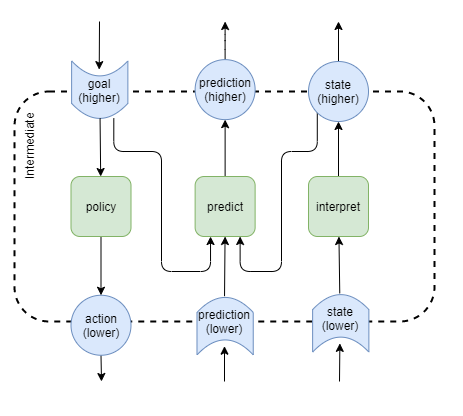

The diagram above was exported from draw.io. Its source (the exported page's mxGraphModel, read from the mxfile embedded in the PNG):
<mxGraphModel dx="749" dy="554" grid="1" gridSize="10" guides="1" tooltips="1" connect="1" arrows="1" fold="1" page="1" pageScale="1" pageWidth="827" pageHeight="1169" math="0" shadow="0">
  <root>
    <mxCell id="f5GB5n-VsOJGhzoW7WnW-0" />
    <mxCell id="f5GB5n-VsOJGhzoW7WnW-1" parent="f5GB5n-VsOJGhzoW7WnW-0" />
    <mxCell id="f5GB5n-VsOJGhzoW7WnW-2" style="edgeStyle=none;rounded=0;orthogonalLoop=1;jettySize=auto;html=1;strokeWidth=1;" edge="1" parent="f5GB5n-VsOJGhzoW7WnW-1" target="f5GB5n-VsOJGhzoW7WnW-15">
      <mxGeometry relative="1" as="geometry">
        <mxPoint x="415" y="760" as="sourcePoint" />
      </mxGeometry>
    </mxCell>
    <mxCell id="f5GB5n-VsOJGhzoW7WnW-3" value="" style="rounded=1;whiteSpace=wrap;html=1;fillColor=none;dashed=1;strokeWidth=2;" vertex="1" parent="f5GB5n-VsOJGhzoW7WnW-1">
      <mxGeometry x="90" y="470" width="420" height="230" as="geometry" />
    </mxCell>
    <mxCell id="f5GB5n-VsOJGhzoW7WnW-4" style="edgeStyle=none;rounded=0;orthogonalLoop=1;jettySize=auto;html=1;strokeWidth=1;" edge="1" parent="f5GB5n-VsOJGhzoW7WnW-1" source="f5GB5n-VsOJGhzoW7WnW-5">
      <mxGeometry relative="1" as="geometry">
        <mxPoint x="177" y="760" as="targetPoint" />
      </mxGeometry>
    </mxCell>
    <mxCell id="f5GB5n-VsOJGhzoW7WnW-5" value="action&lt;br&gt;(lower)" style="ellipse;whiteSpace=wrap;html=1;aspect=fixed;rounded=1;strokeWidth=1;fillColor=#dae8fc;strokeColor=#6c8ebf;" vertex="1" parent="f5GB5n-VsOJGhzoW7WnW-1">
      <mxGeometry x="146.5" y="673.75" width="60" height="60" as="geometry" />
    </mxCell>
    <mxCell id="f5GB5n-VsOJGhzoW7WnW-6" style="edgeStyle=none;rounded=1;orthogonalLoop=1;jettySize=auto;html=1;strokeWidth=1;" edge="1" parent="f5GB5n-VsOJGhzoW7WnW-1" source="f5GB5n-VsOJGhzoW7WnW-7">
      <mxGeometry relative="1" as="geometry">
        <mxPoint x="414" y="400" as="targetPoint" />
      </mxGeometry>
    </mxCell>
    <mxCell id="f5GB5n-VsOJGhzoW7WnW-30" style="edgeStyle=orthogonalEdgeStyle;rounded=1;jumpStyle=arc;orthogonalLoop=1;jettySize=auto;html=1;entryX=0.75;entryY=1;entryDx=0;entryDy=0;startArrow=none;startFill=0;endArrow=classic;endFill=1;strokeWidth=1;fontSize=12;exitX=0;exitY=1;exitDx=0;exitDy=0;" edge="1" parent="f5GB5n-VsOJGhzoW7WnW-1" source="f5GB5n-VsOJGhzoW7WnW-7" target="f5GB5n-VsOJGhzoW7WnW-25">
      <mxGeometry relative="1" as="geometry">
        <Array as="points">
          <mxPoint x="393" y="530" />
          <mxPoint x="357" y="530" />
          <mxPoint x="357" y="650" />
          <mxPoint x="316" y="650" />
        </Array>
      </mxGeometry>
    </mxCell>
    <mxCell id="f5GB5n-VsOJGhzoW7WnW-7" value="state&lt;br&gt;(higher)" style="ellipse;whiteSpace=wrap;html=1;aspect=fixed;rounded=1;strokeWidth=1;fillColor=#dae8fc;strokeColor=#6c8ebf;verticalAlign=middle;" vertex="1" parent="f5GB5n-VsOJGhzoW7WnW-1">
      <mxGeometry x="384" y="440" width="60" height="60" as="geometry" />
    </mxCell>
    <mxCell id="f5GB5n-VsOJGhzoW7WnW-8" value="Intermediate" style="text;html=1;strokeColor=none;fillColor=none;align=center;verticalAlign=middle;whiteSpace=wrap;rounded=0;sketch=1;rotation=-90;" vertex="1" parent="f5GB5n-VsOJGhzoW7WnW-1">
      <mxGeometry x="65" y="515" width="80" height="20" as="geometry" />
    </mxCell>
    <mxCell id="f5GB5n-VsOJGhzoW7WnW-9" value="" style="shape=dataStorage;whiteSpace=wrap;html=1;fixedSize=1;rounded=1;strokeWidth=1;fillColor=#dae8fc;strokeColor=#6c8ebf;rotation=-90;size=15;horizontal=1;" vertex="1" parent="f5GB5n-VsOJGhzoW7WnW-1">
      <mxGeometry x="146.5" y="440" width="57.5" height="56.25" as="geometry" />
    </mxCell>
    <mxCell id="f5GB5n-VsOJGhzoW7WnW-10" style="edgeStyle=none;rounded=1;orthogonalLoop=1;jettySize=auto;html=1;strokeWidth=1;" edge="1" parent="f5GB5n-VsOJGhzoW7WnW-1" target="f5GB5n-VsOJGhzoW7WnW-12">
      <mxGeometry relative="1" as="geometry">
        <mxPoint x="175" y="400" as="sourcePoint" />
      </mxGeometry>
    </mxCell>
    <mxCell id="f5GB5n-VsOJGhzoW7WnW-11" style="edgeStyle=none;rounded=1;orthogonalLoop=1;jettySize=auto;html=1;endArrow=classic;endFill=1;strokeWidth=1;fontSize=12;" edge="1" parent="f5GB5n-VsOJGhzoW7WnW-1" source="f5GB5n-VsOJGhzoW7WnW-9" target="f5GB5n-VsOJGhzoW7WnW-17">
      <mxGeometry relative="1" as="geometry">
        <mxPoint x="260" y="430" as="sourcePoint" />
      </mxGeometry>
    </mxCell>
    <mxCell id="f5GB5n-VsOJGhzoW7WnW-12" value="goal&lt;br&gt;(higher)" style="text;html=1;strokeColor=none;fillColor=none;align=center;verticalAlign=middle;whiteSpace=wrap;rounded=0;sketch=1;rotation=0;" vertex="1" parent="f5GB5n-VsOJGhzoW7WnW-1">
      <mxGeometry x="149.62" y="448.12" width="50" height="41.88" as="geometry" />
    </mxCell>
    <mxCell id="f5GB5n-VsOJGhzoW7WnW-13" value="" style="shape=dataStorage;whiteSpace=wrap;html=1;fixedSize=1;rounded=1;strokeWidth=1;fillColor=#dae8fc;strokeColor=#6c8ebf;rotation=90;size=15;horizontal=1;" vertex="1" parent="f5GB5n-VsOJGhzoW7WnW-1">
      <mxGeometry x="387.5" y="673.7500000000001" width="57.5" height="56.25" as="geometry" />
    </mxCell>
    <mxCell id="f5GB5n-VsOJGhzoW7WnW-14" style="edgeStyle=none;rounded=1;orthogonalLoop=1;jettySize=auto;html=1;endArrow=classic;endFill=1;strokeWidth=1;fontSize=12;" edge="1" parent="f5GB5n-VsOJGhzoW7WnW-1" source="f5GB5n-VsOJGhzoW7WnW-15" target="f5GB5n-VsOJGhzoW7WnW-19">
      <mxGeometry relative="1" as="geometry" />
    </mxCell>
    <mxCell id="f5GB5n-VsOJGhzoW7WnW-15" value="state&lt;br&gt;(lower)" style="text;html=1;strokeColor=none;fillColor=none;align=center;verticalAlign=middle;whiteSpace=wrap;rounded=0;sketch=1;rotation=0;" vertex="1" parent="f5GB5n-VsOJGhzoW7WnW-1">
      <mxGeometry x="390.62" y="671.87" width="50" height="50" as="geometry" />
    </mxCell>
    <mxCell id="f5GB5n-VsOJGhzoW7WnW-16" style="edgeStyle=none;rounded=1;orthogonalLoop=1;jettySize=auto;html=1;endArrow=classic;endFill=1;strokeWidth=1;fontSize=12;" edge="1" parent="f5GB5n-VsOJGhzoW7WnW-1" source="f5GB5n-VsOJGhzoW7WnW-17" target="f5GB5n-VsOJGhzoW7WnW-5">
      <mxGeometry relative="1" as="geometry" />
    </mxCell>
    <mxCell id="f5GB5n-VsOJGhzoW7WnW-17" value="policy" style="rounded=1;whiteSpace=wrap;html=1;fontSize=12;fillColor=#d5e8d4;strokeColor=#82b366;" vertex="1" parent="f5GB5n-VsOJGhzoW7WnW-1">
      <mxGeometry x="146.5" y="555" width="60" height="60" as="geometry" />
    </mxCell>
    <mxCell id="f5GB5n-VsOJGhzoW7WnW-18" style="edgeStyle=none;rounded=1;orthogonalLoop=1;jettySize=auto;html=1;endArrow=classic;endFill=1;strokeWidth=1;fontSize=12;" edge="1" parent="f5GB5n-VsOJGhzoW7WnW-1" source="f5GB5n-VsOJGhzoW7WnW-19" target="f5GB5n-VsOJGhzoW7WnW-7">
      <mxGeometry relative="1" as="geometry" />
    </mxCell>
    <mxCell id="f5GB5n-VsOJGhzoW7WnW-19" value="interpret" style="rounded=1;whiteSpace=wrap;html=1;fontSize=12;fillColor=#d5e8d4;strokeColor=#82b366;" vertex="1" parent="f5GB5n-VsOJGhzoW7WnW-1">
      <mxGeometry x="384" y="555" width="60" height="60" as="geometry" />
    </mxCell>
    <mxCell id="f5GB5n-VsOJGhzoW7WnW-35" style="edgeStyle=orthogonalEdgeStyle;rounded=1;jumpStyle=arc;orthogonalLoop=1;jettySize=auto;html=1;startArrow=none;startFill=0;endArrow=classic;endFill=1;strokeWidth=1;fontSize=12;" edge="1" parent="f5GB5n-VsOJGhzoW7WnW-1" source="f5GB5n-VsOJGhzoW7WnW-25" target="f5GB5n-VsOJGhzoW7WnW-28">
      <mxGeometry relative="1" as="geometry" />
    </mxCell>
    <mxCell id="f5GB5n-VsOJGhzoW7WnW-25" value="predict" style="rounded=1;whiteSpace=wrap;html=1;fontSize=12;fillColor=#d5e8d4;strokeColor=#82b366;" vertex="1" parent="f5GB5n-VsOJGhzoW7WnW-1">
      <mxGeometry x="270.62" y="555" width="60" height="60" as="geometry" />
    </mxCell>
    <mxCell id="f5GB5n-VsOJGhzoW7WnW-36" style="edgeStyle=orthogonalEdgeStyle;rounded=1;jumpStyle=arc;orthogonalLoop=1;jettySize=auto;html=1;startArrow=none;startFill=0;endArrow=classic;endFill=1;strokeWidth=1;fontSize=12;" edge="1" parent="f5GB5n-VsOJGhzoW7WnW-1" source="f5GB5n-VsOJGhzoW7WnW-28">
      <mxGeometry relative="1" as="geometry">
        <mxPoint x="300.6200000000001" y="400" as="targetPoint" />
      </mxGeometry>
    </mxCell>
    <mxCell id="f5GB5n-VsOJGhzoW7WnW-28" value="prediction&lt;br&gt;(higher)" style="ellipse;whiteSpace=wrap;html=1;aspect=fixed;rounded=1;strokeWidth=1;fillColor=#dae8fc;strokeColor=#6c8ebf;" vertex="1" parent="f5GB5n-VsOJGhzoW7WnW-1">
      <mxGeometry x="270.62" y="438.13" width="60" height="60" as="geometry" />
    </mxCell>
    <mxCell id="f5GB5n-VsOJGhzoW7WnW-29" style="edgeStyle=orthogonalEdgeStyle;rounded=1;orthogonalLoop=1;jettySize=auto;html=1;endArrow=classic;endFill=1;strokeWidth=1;fontSize=12;entryX=0.25;entryY=1;entryDx=0;entryDy=0;exitX=0;exitY=0.75;exitDx=0;exitDy=0;" edge="1" parent="f5GB5n-VsOJGhzoW7WnW-1" source="f5GB5n-VsOJGhzoW7WnW-9" target="f5GB5n-VsOJGhzoW7WnW-25">
      <mxGeometry relative="1" as="geometry">
        <mxPoint x="260" y="430" as="sourcePoint" />
        <Array as="points">
          <mxPoint x="189" y="530" />
          <mxPoint x="237" y="530" />
          <mxPoint x="237" y="650" />
          <mxPoint x="286" y="650" />
          <mxPoint x="286" y="615" />
        </Array>
      </mxGeometry>
    </mxCell>
    <mxCell id="f5GB5n-VsOJGhzoW7WnW-31" style="edgeStyle=none;rounded=0;orthogonalLoop=1;jettySize=auto;html=1;strokeWidth=1;" edge="1" target="f5GB5n-VsOJGhzoW7WnW-33" parent="f5GB5n-VsOJGhzoW7WnW-1">
      <mxGeometry relative="1" as="geometry">
        <mxPoint x="300" y="760" as="sourcePoint" />
      </mxGeometry>
    </mxCell>
    <mxCell id="f5GB5n-VsOJGhzoW7WnW-32" value="" style="shape=dataStorage;whiteSpace=wrap;html=1;fixedSize=1;rounded=1;strokeWidth=1;fillColor=#dae8fc;strokeColor=#6c8ebf;rotation=90;size=15;horizontal=1;" vertex="1" parent="f5GB5n-VsOJGhzoW7WnW-1">
      <mxGeometry x="271.87" y="676.5600000000001" width="57.5" height="56.25" as="geometry" />
    </mxCell>
    <mxCell id="f5GB5n-VsOJGhzoW7WnW-34" style="edgeStyle=orthogonalEdgeStyle;rounded=1;jumpStyle=arc;orthogonalLoop=1;jettySize=auto;html=1;entryX=0.5;entryY=1;entryDx=0;entryDy=0;startArrow=none;startFill=0;endArrow=classic;endFill=1;strokeWidth=1;fontSize=12;" edge="1" parent="f5GB5n-VsOJGhzoW7WnW-1" source="f5GB5n-VsOJGhzoW7WnW-33" target="f5GB5n-VsOJGhzoW7WnW-25">
      <mxGeometry relative="1" as="geometry" />
    </mxCell>
    <mxCell id="f5GB5n-VsOJGhzoW7WnW-33" value="prediction&lt;br&gt;(lower)" style="text;html=1;strokeColor=none;fillColor=none;align=center;verticalAlign=middle;whiteSpace=wrap;rounded=0;sketch=1;rotation=0;" vertex="1" parent="f5GB5n-VsOJGhzoW7WnW-1">
      <mxGeometry x="274.99" y="674.68" width="50" height="50" as="geometry" />
    </mxCell>
  </root>
</mxGraphModel>